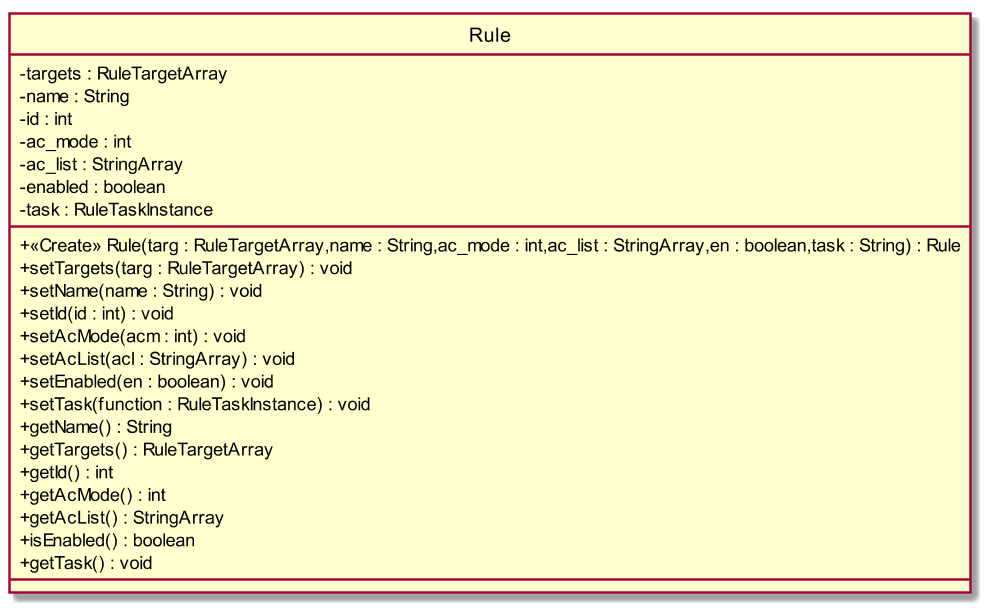

The diagram above was rendered by PlantUML. Its source (embedded in the PNG):
@startuml
scale 1000*1000
skinparam classAttributeIconSize 0
class Rule{
- targets : RuleTargetArray
- name : String
- id : int
- ac_mode : int
- ac_list : StringArray
- enabled : boolean
- task : RuleTaskInstance
__
+ <<Create>> Rule(targ : RuleTargetArray,name : String,ac_mode : int,ac_list : StringArray,en : boolean,task : String) : Rule
+ setTargets(targ : RuleTargetArray) : void
+ setName(name : String) : void
+ setId(id : int) : void
+ setAcMode(acm : int) : void
+ setAcList(acl : StringArray) : void
+ setEnabled(en : boolean) : void
+ setTask(function : RuleTaskInstance) : void
+ getName() : String
+ getTargets() : RuleTargetArray
+ getId() : int
+ getAcMode() : int
+ getAcList() : StringArray
+ isEnabled() : boolean
+ getTask() : void
__

}
hide circle
@enduml